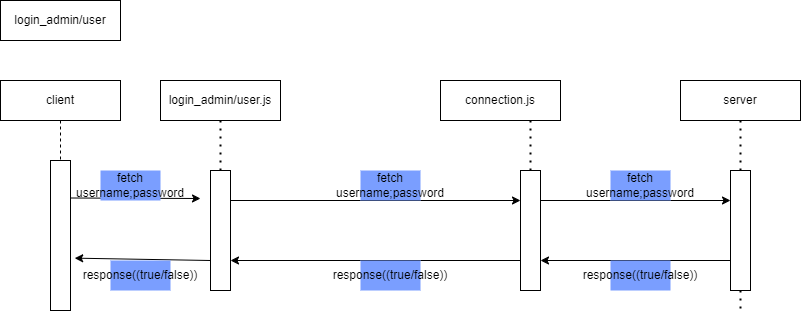

The diagram above was exported from draw.io. Its source (the exported page's mxGraphModel, read from the mxfile embedded in the PNG):
<mxGraphModel dx="1050" dy="557" grid="1" gridSize="10" guides="1" tooltips="1" connect="1" arrows="1" fold="1" page="1" pageScale="1" pageWidth="1654" pageHeight="2336" math="0" shadow="0">
  <root>
    <mxCell id="0" />
    <mxCell id="1" parent="0" />
    <mxCell id="TRa-Cw8aAsXdLRBFckK2-2" value="login_admin/user" style="rounded=0;whiteSpace=wrap;html=1;" parent="1" vertex="1">
      <mxGeometry x="120" y="80" width="120" height="40" as="geometry" />
    </mxCell>
    <mxCell id="TRa-Cw8aAsXdLRBFckK2-3" value="client" style="rounded=0;whiteSpace=wrap;html=1;" parent="1" vertex="1">
      <mxGeometry x="120" y="160" width="120" height="40" as="geometry" />
    </mxCell>
    <mxCell id="TRa-Cw8aAsXdLRBFckK2-4" value="" style="endArrow=none;dashed=1;html=1;rounded=0;exitX=0.5;exitY=1;exitDx=0;exitDy=0;" parent="1" source="TRa-Cw8aAsXdLRBFckK2-3" edge="1">
      <mxGeometry width="50" height="50" relative="1" as="geometry">
        <mxPoint x="600" y="360" as="sourcePoint" />
        <mxPoint x="180" y="240" as="targetPoint" />
      </mxGeometry>
    </mxCell>
    <mxCell id="TRa-Cw8aAsXdLRBFckK2-5" value="" style="rounded=0;whiteSpace=wrap;html=1;" parent="1" vertex="1">
      <mxGeometry x="170" y="240" width="20" height="150" as="geometry" />
    </mxCell>
    <mxCell id="TRa-Cw8aAsXdLRBFckK2-7" value="" style="endArrow=classic;html=1;rounded=0;exitX=1;exitY=0.25;exitDx=0;exitDy=0;" parent="1" source="TRa-Cw8aAsXdLRBFckK2-5" edge="1">
      <mxGeometry width="50" height="50" relative="1" as="geometry">
        <mxPoint x="600" y="360" as="sourcePoint" />
        <mxPoint x="320" y="278" as="targetPoint" />
      </mxGeometry>
    </mxCell>
    <mxCell id="TRa-Cw8aAsXdLRBFckK2-8" value="&lt;div&gt;fetch&lt;/div&gt;&lt;div&gt;username;password&lt;br&gt;&lt;/div&gt;" style="text;html=1;align=center;verticalAlign=middle;whiteSpace=wrap;rounded=0;fillColor=#7A9EFF;" parent="1" vertex="1">
      <mxGeometry x="220" y="250" width="60" height="30" as="geometry" />
    </mxCell>
    <mxCell id="TRa-Cw8aAsXdLRBFckK2-9" value="" style="rounded=0;whiteSpace=wrap;html=1;" parent="1" vertex="1">
      <mxGeometry x="330" y="250" width="20" height="120" as="geometry" />
    </mxCell>
    <mxCell id="TRa-Cw8aAsXdLRBFckK2-10" value="login_admin/user.js" style="rounded=0;whiteSpace=wrap;html=1;" parent="1" vertex="1">
      <mxGeometry x="280" y="160" width="120" height="40" as="geometry" />
    </mxCell>
    <mxCell id="TRa-Cw8aAsXdLRBFckK2-11" value="connection.js" style="rounded=0;whiteSpace=wrap;html=1;" parent="1" vertex="1">
      <mxGeometry x="560" y="160" width="120" height="40" as="geometry" />
    </mxCell>
    <mxCell id="TRa-Cw8aAsXdLRBFckK2-12" value="" style="rounded=0;whiteSpace=wrap;html=1;" parent="1" vertex="1">
      <mxGeometry x="640" y="250" width="20" height="120" as="geometry" />
    </mxCell>
    <mxCell id="TRa-Cw8aAsXdLRBFckK2-13" value="" style="endArrow=classic;html=1;rounded=0;exitX=1;exitY=0.25;exitDx=0;exitDy=0;entryX=0;entryY=0.25;entryDx=0;entryDy=0;" parent="1" source="TRa-Cw8aAsXdLRBFckK2-9" target="TRa-Cw8aAsXdLRBFckK2-12" edge="1">
      <mxGeometry width="50" height="50" relative="1" as="geometry">
        <mxPoint x="610" y="300" as="sourcePoint" />
        <mxPoint x="660" y="250" as="targetPoint" />
      </mxGeometry>
    </mxCell>
    <mxCell id="TRa-Cw8aAsXdLRBFckK2-14" value="&lt;div&gt;fetch&lt;/div&gt;&lt;div&gt;username;password&lt;br&gt;&lt;/div&gt;" style="text;html=1;align=center;verticalAlign=middle;whiteSpace=wrap;rounded=0;fillColor=#7A9EFF;" parent="1" vertex="1">
      <mxGeometry x="480" y="250" width="60" height="30" as="geometry" />
    </mxCell>
    <mxCell id="TRa-Cw8aAsXdLRBFckK2-15" value="server" style="rounded=0;whiteSpace=wrap;html=1;" parent="1" vertex="1">
      <mxGeometry x="800" y="160" width="120" height="40" as="geometry" />
    </mxCell>
    <mxCell id="TRa-Cw8aAsXdLRBFckK2-16" value="" style="endArrow=none;dashed=1;html=1;dashPattern=1 3;strokeWidth=2;rounded=0;exitX=0.5;exitY=1;exitDx=0;exitDy=0;entryX=0.5;entryY=0;entryDx=0;entryDy=0;" parent="1" source="TRa-Cw8aAsXdLRBFckK2-10" target="TRa-Cw8aAsXdLRBFckK2-9" edge="1">
      <mxGeometry width="50" height="50" relative="1" as="geometry">
        <mxPoint x="610" y="410" as="sourcePoint" />
        <mxPoint x="660" y="360" as="targetPoint" />
      </mxGeometry>
    </mxCell>
    <mxCell id="TRa-Cw8aAsXdLRBFckK2-17" value="" style="endArrow=none;dashed=1;html=1;dashPattern=1 3;strokeWidth=2;rounded=0;exitX=0.75;exitY=1;exitDx=0;exitDy=0;entryX=0.5;entryY=0;entryDx=0;entryDy=0;" parent="1" source="TRa-Cw8aAsXdLRBFckK2-11" target="TRa-Cw8aAsXdLRBFckK2-12" edge="1">
      <mxGeometry width="50" height="50" relative="1" as="geometry">
        <mxPoint x="610" y="410" as="sourcePoint" />
        <mxPoint x="660" y="360" as="targetPoint" />
      </mxGeometry>
    </mxCell>
    <mxCell id="TRa-Cw8aAsXdLRBFckK2-18" value="" style="endArrow=none;dashed=1;html=1;dashPattern=1 3;strokeWidth=2;rounded=0;exitX=0.5;exitY=1;exitDx=0;exitDy=0;" parent="1" source="TRa-Cw8aAsXdLRBFckK2-19" edge="1">
      <mxGeometry width="50" height="50" relative="1" as="geometry">
        <mxPoint x="610" y="410" as="sourcePoint" />
        <mxPoint x="860" y="390" as="targetPoint" />
      </mxGeometry>
    </mxCell>
    <mxCell id="TRa-Cw8aAsXdLRBFckK2-20" value="" style="endArrow=none;dashed=1;html=1;dashPattern=1 3;strokeWidth=2;rounded=0;exitX=0.5;exitY=1;exitDx=0;exitDy=0;" parent="1" source="TRa-Cw8aAsXdLRBFckK2-15" target="TRa-Cw8aAsXdLRBFckK2-19" edge="1">
      <mxGeometry width="50" height="50" relative="1" as="geometry">
        <mxPoint x="860" y="200" as="sourcePoint" />
        <mxPoint x="860" y="390" as="targetPoint" />
      </mxGeometry>
    </mxCell>
    <mxCell id="TRa-Cw8aAsXdLRBFckK2-19" value="" style="rounded=0;whiteSpace=wrap;html=1;" parent="1" vertex="1">
      <mxGeometry x="850" y="250" width="20" height="120" as="geometry" />
    </mxCell>
    <mxCell id="TRa-Cw8aAsXdLRBFckK2-21" value="" style="endArrow=classic;html=1;rounded=0;exitX=1;exitY=0.25;exitDx=0;exitDy=0;entryX=0;entryY=0.25;entryDx=0;entryDy=0;" parent="1" source="TRa-Cw8aAsXdLRBFckK2-12" target="TRa-Cw8aAsXdLRBFckK2-19" edge="1">
      <mxGeometry width="50" height="50" relative="1" as="geometry">
        <mxPoint x="610" y="410" as="sourcePoint" />
        <mxPoint x="660" y="360" as="targetPoint" />
      </mxGeometry>
    </mxCell>
    <mxCell id="TRa-Cw8aAsXdLRBFckK2-22" value="&lt;div&gt;fetch&lt;/div&gt;&lt;div&gt;username;password&lt;br&gt;&lt;/div&gt;" style="text;html=1;align=center;verticalAlign=middle;whiteSpace=wrap;rounded=0;fillColor=#7A9EFF;" parent="1" vertex="1">
      <mxGeometry x="730" y="250" width="60" height="30" as="geometry" />
    </mxCell>
    <mxCell id="TRa-Cw8aAsXdLRBFckK2-23" value="" style="endArrow=classic;html=1;rounded=0;exitX=0;exitY=0.75;exitDx=0;exitDy=0;entryX=1;entryY=0.75;entryDx=0;entryDy=0;" parent="1" source="TRa-Cw8aAsXdLRBFckK2-19" target="TRa-Cw8aAsXdLRBFckK2-12" edge="1">
      <mxGeometry width="50" height="50" relative="1" as="geometry">
        <mxPoint x="610" y="410" as="sourcePoint" />
        <mxPoint x="660" y="360" as="targetPoint" />
      </mxGeometry>
    </mxCell>
    <mxCell id="TRa-Cw8aAsXdLRBFckK2-24" value="" style="endArrow=classic;html=1;rounded=0;exitX=0;exitY=0.75;exitDx=0;exitDy=0;entryX=1;entryY=0.75;entryDx=0;entryDy=0;" parent="1" source="TRa-Cw8aAsXdLRBFckK2-12" target="TRa-Cw8aAsXdLRBFckK2-9" edge="1">
      <mxGeometry width="50" height="50" relative="1" as="geometry">
        <mxPoint x="610" y="410" as="sourcePoint" />
        <mxPoint x="660" y="360" as="targetPoint" />
      </mxGeometry>
    </mxCell>
    <mxCell id="TRa-Cw8aAsXdLRBFckK2-25" value="" style="endArrow=classic;html=1;rounded=0;exitX=0;exitY=0.75;exitDx=0;exitDy=0;entryX=1.21;entryY=0.651;entryDx=0;entryDy=0;entryPerimeter=0;" parent="1" source="TRa-Cw8aAsXdLRBFckK2-9" target="TRa-Cw8aAsXdLRBFckK2-5" edge="1">
      <mxGeometry width="50" height="50" relative="1" as="geometry">
        <mxPoint x="610" y="410" as="sourcePoint" />
        <mxPoint x="660" y="360" as="targetPoint" />
      </mxGeometry>
    </mxCell>
    <mxCell id="TRa-Cw8aAsXdLRBFckK2-26" value="response((true/false))" style="text;html=1;align=center;verticalAlign=middle;whiteSpace=wrap;rounded=0;fillColor=#7A9EFF;" parent="1" vertex="1">
      <mxGeometry x="730" y="340" width="60" height="30" as="geometry" />
    </mxCell>
    <mxCell id="TRa-Cw8aAsXdLRBFckK2-28" value="response((true/false))" style="text;html=1;align=center;verticalAlign=middle;whiteSpace=wrap;rounded=0;fillColor=#7A9EFF;" parent="1" vertex="1">
      <mxGeometry x="480" y="340" width="60" height="30" as="geometry" />
    </mxCell>
    <mxCell id="TRa-Cw8aAsXdLRBFckK2-29" value="response((true/false))" style="text;html=1;align=center;verticalAlign=middle;whiteSpace=wrap;rounded=0;fillColor=#7A9EFF;" parent="1" vertex="1">
      <mxGeometry x="230" y="340" width="60" height="30" as="geometry" />
    </mxCell>
  </root>
</mxGraphModel>